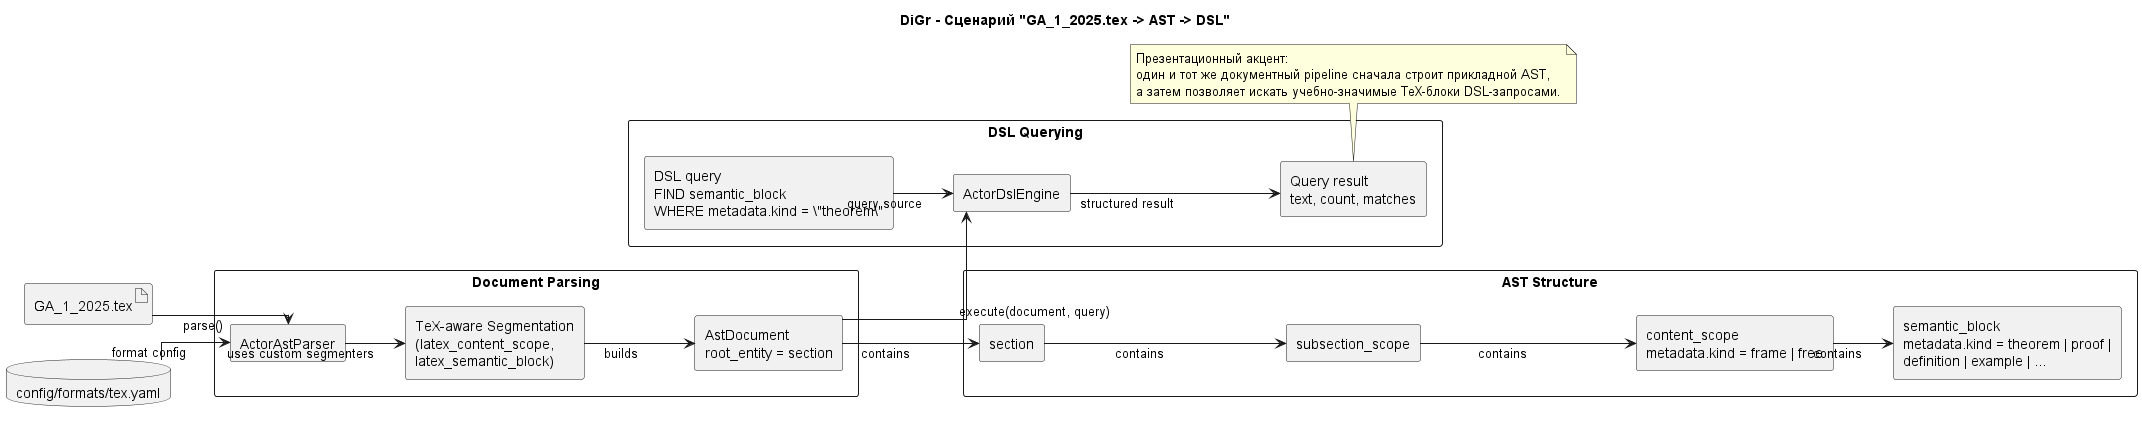

The diagram above was rendered by PlantUML. Its source (embedded in the PNG):
@startuml
left to right direction
skinparam shadowing false
skinparam componentStyle rectangle
skinparam packageStyle rectangle
skinparam linetype ortho

title DiGr - Сценарий "GA_1_2025.tex -> AST -> DSL"

artifact "GA_1_2025.tex" as tex_file
database "config/formats/tex.yaml" as tex_config

package "Document Parsing" {
  component "ActorAstParser" as ast_parser
  component "TeX-aware Segmentation\n(latex_content_scope,\nlatex_semantic_block)" as tex_seg
  component "AstDocument\nroot_entity = section" as ast_document
}

package "AST Structure" {
  component "section" as section
  component "subsection_scope" as subsection
  component "content_scope\nmetadata.kind = frame | free" as content_scope
  component "semantic_block\nmetadata.kind = theorem | proof |\ndefinition | example | ..." as semantic_block
}

package "DSL Querying" {
  component "ActorDslEngine" as dsl_engine
  component "DSL query\nFIND semantic_block\nWHERE metadata.kind = \"theorem\"" as dsl_query
  component "Query result\ntext, count, matches" as dsl_result
}

tex_file --> ast_parser : parse()
tex_config --> ast_parser : format config
ast_parser --> tex_seg : uses custom segmenters
tex_seg --> ast_document : builds

ast_document --> section : contains
section --> subsection : contains
subsection --> content_scope : contains
content_scope --> semantic_block : contains

ast_document --> dsl_engine : execute(document, query)
dsl_query --> dsl_engine : query source
dsl_engine --> dsl_result : structured result

note bottom
  Презентационный акцент:
  один и тот же документный pipeline сначала строит прикладной AST,
  а затем позволяет искать учебно-значимые TeX-блоки DSL-запросами.
end note

@enduml